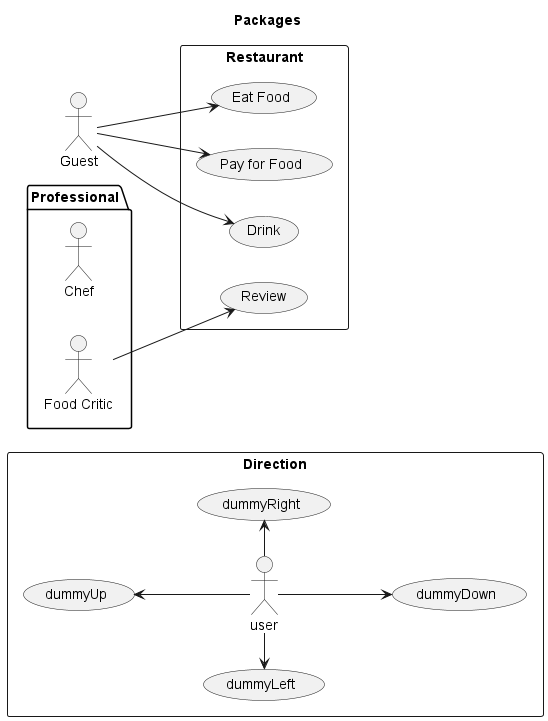

The diagram above was rendered by PlantUML. Its source (embedded in the PNG):
@startuml package
title Packages
left to right direction
actor Guest as g
package Professional {
actor Chef as c
actor "Food Critic" as fc
}
rectangle Restaurant {
usecase "Eat Food" as UC1
usecase "Pay for Food" as UC2
usecase "Drink" as UC3
usecase "Review" as UC4
}

rectangle Direction {
:user: -left-> (dummyLeft)
:user: -right-> (dummyRight)
:user: -up-> (dummyUp)
:user: -down-> (dummyDown)

}

fc --> UC4
g --> UC1
g --> UC2
g --> UC3
@enduml